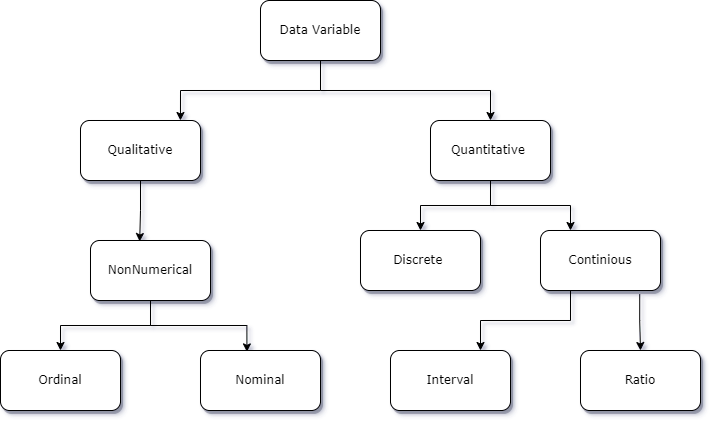

The diagram above was exported from draw.io. Its source (the exported page's mxGraphModel, read from the mxfile embedded in the PNG):
<mxGraphModel dx="1038" dy="579" grid="1" gridSize="10" guides="1" tooltips="1" connect="1" arrows="1" fold="1" page="1" pageScale="1" pageWidth="1100" pageHeight="850" background="none" math="0" shadow="1">
  <root>
    <mxCell id="0" />
    <mxCell id="1" parent="0" />
    <mxCell id="q0jTZUyG8dTxl9nDONYA-21" style="edgeStyle=orthogonalEdgeStyle;rounded=0;orthogonalLoop=1;jettySize=auto;html=1;entryX=0.833;entryY=0;entryDx=0;entryDy=0;entryPerimeter=0;" edge="1" parent="1" target="62893188c0fa7362-2">
      <mxGeometry relative="1" as="geometry">
        <mxPoint x="670" y="140" as="sourcePoint" />
      </mxGeometry>
    </mxCell>
    <mxCell id="q0jTZUyG8dTxl9nDONYA-22" style="edgeStyle=orthogonalEdgeStyle;rounded=0;orthogonalLoop=1;jettySize=auto;html=1;exitX=0.5;exitY=1;exitDx=0;exitDy=0;" edge="1" parent="1" source="62893188c0fa7362-1" target="62893188c0fa7362-3">
      <mxGeometry relative="1" as="geometry" />
    </mxCell>
    <mxCell id="62893188c0fa7362-1" value="Data Variable" style="whiteSpace=wrap;html=1;rounded=1;shadow=1;labelBackgroundColor=none;strokeWidth=1;fontFamily=Verdana;fontSize=12;align=center;" parent="1" vertex="1">
      <mxGeometry x="610" y="50" width="120" height="60" as="geometry" />
    </mxCell>
    <mxCell id="q0jTZUyG8dTxl9nDONYA-18" value="" style="edgeStyle=orthogonalEdgeStyle;rounded=0;orthogonalLoop=1;jettySize=auto;html=1;entryX=0.41;entryY=0.017;entryDx=0;entryDy=0;entryPerimeter=0;" edge="1" parent="1" source="62893188c0fa7362-2" target="62893188c0fa7362-8">
      <mxGeometry relative="1" as="geometry" />
    </mxCell>
    <mxCell id="62893188c0fa7362-2" value="&lt;span&gt;Qualitative&lt;/span&gt;" style="whiteSpace=wrap;html=1;rounded=1;shadow=1;labelBackgroundColor=none;strokeWidth=1;fontFamily=Verdana;fontSize=12;align=center;" parent="1" vertex="1">
      <mxGeometry x="430" y="170" width="120" height="60" as="geometry" />
    </mxCell>
    <mxCell id="q0jTZUyG8dTxl9nDONYA-14" value="" style="edgeStyle=orthogonalEdgeStyle;rounded=0;orthogonalLoop=1;jettySize=auto;html=1;" edge="1" parent="1" source="62893188c0fa7362-3" target="q0jTZUyG8dTxl9nDONYA-6">
      <mxGeometry relative="1" as="geometry" />
    </mxCell>
    <mxCell id="q0jTZUyG8dTxl9nDONYA-15" value="" style="edgeStyle=orthogonalEdgeStyle;rounded=0;orthogonalLoop=1;jettySize=auto;html=1;entryX=0.25;entryY=0;entryDx=0;entryDy=0;" edge="1" parent="1" source="62893188c0fa7362-3" target="q0jTZUyG8dTxl9nDONYA-7">
      <mxGeometry relative="1" as="geometry" />
    </mxCell>
    <mxCell id="62893188c0fa7362-3" value="&lt;span&gt;Quantitative&amp;nbsp;&lt;/span&gt;" style="whiteSpace=wrap;html=1;rounded=1;shadow=1;labelBackgroundColor=none;strokeWidth=1;fontFamily=Verdana;fontSize=12;align=center;" parent="1" vertex="1">
      <mxGeometry x="780" y="170" width="120" height="60" as="geometry" />
    </mxCell>
    <mxCell id="q0jTZUyG8dTxl9nDONYA-19" value="" style="edgeStyle=orthogonalEdgeStyle;rounded=0;orthogonalLoop=1;jettySize=auto;html=1;" edge="1" parent="1" source="62893188c0fa7362-8" target="q0jTZUyG8dTxl9nDONYA-16">
      <mxGeometry relative="1" as="geometry" />
    </mxCell>
    <mxCell id="q0jTZUyG8dTxl9nDONYA-20" value="" style="edgeStyle=orthogonalEdgeStyle;rounded=0;orthogonalLoop=1;jettySize=auto;html=1;entryX=0.387;entryY=0.023;entryDx=0;entryDy=0;entryPerimeter=0;" edge="1" parent="1" source="62893188c0fa7362-8" target="q0jTZUyG8dTxl9nDONYA-17">
      <mxGeometry relative="1" as="geometry" />
    </mxCell>
    <mxCell id="62893188c0fa7362-8" value="&lt;span&gt;NonNumerical&lt;/span&gt;" style="whiteSpace=wrap;html=1;rounded=1;shadow=1;labelBackgroundColor=none;strokeWidth=1;fontFamily=Verdana;fontSize=12;align=center;" parent="1" vertex="1">
      <mxGeometry x="440" y="290" width="120" height="60" as="geometry" />
    </mxCell>
    <mxCell id="q0jTZUyG8dTxl9nDONYA-6" value="&lt;span&gt;Discrete&amp;nbsp;&lt;/span&gt;" style="whiteSpace=wrap;html=1;rounded=1;shadow=1;labelBackgroundColor=none;strokeWidth=1;fontFamily=Verdana;fontSize=12;align=center;" vertex="1" parent="1">
      <mxGeometry x="710" y="280" width="120" height="60" as="geometry" />
    </mxCell>
    <mxCell id="q0jTZUyG8dTxl9nDONYA-12" value="" style="edgeStyle=orthogonalEdgeStyle;rounded=0;orthogonalLoop=1;jettySize=auto;html=1;entryX=0.75;entryY=0;entryDx=0;entryDy=0;exitX=0.25;exitY=1;exitDx=0;exitDy=0;" edge="1" parent="1" source="q0jTZUyG8dTxl9nDONYA-7" target="q0jTZUyG8dTxl9nDONYA-9">
      <mxGeometry relative="1" as="geometry">
        <mxPoint x="920" y="350" as="sourcePoint" />
      </mxGeometry>
    </mxCell>
    <mxCell id="q0jTZUyG8dTxl9nDONYA-13" value="" style="edgeStyle=orthogonalEdgeStyle;rounded=0;orthogonalLoop=1;jettySize=auto;html=1;exitX=0.827;exitY=1.063;exitDx=0;exitDy=0;exitPerimeter=0;" edge="1" parent="1" source="q0jTZUyG8dTxl9nDONYA-7" target="q0jTZUyG8dTxl9nDONYA-8">
      <mxGeometry relative="1" as="geometry" />
    </mxCell>
    <mxCell id="q0jTZUyG8dTxl9nDONYA-7" value="&lt;span&gt;Continious&lt;/span&gt;" style="whiteSpace=wrap;html=1;rounded=1;shadow=1;labelBackgroundColor=none;strokeWidth=1;fontFamily=Verdana;fontSize=12;align=center;" vertex="1" parent="1">
      <mxGeometry x="890" y="280" width="120" height="60" as="geometry" />
    </mxCell>
    <mxCell id="q0jTZUyG8dTxl9nDONYA-8" value="&lt;span&gt;Ratio&lt;/span&gt;" style="whiteSpace=wrap;html=1;rounded=1;shadow=1;labelBackgroundColor=none;strokeWidth=1;fontFamily=Verdana;fontSize=12;align=center;" vertex="1" parent="1">
      <mxGeometry x="930" y="400" width="120" height="60" as="geometry" />
    </mxCell>
    <mxCell id="q0jTZUyG8dTxl9nDONYA-9" value="&lt;span&gt;Interval&lt;/span&gt;" style="whiteSpace=wrap;html=1;rounded=1;shadow=1;labelBackgroundColor=none;strokeWidth=1;fontFamily=Verdana;fontSize=12;align=center;" vertex="1" parent="1">
      <mxGeometry x="740" y="400" width="120" height="60" as="geometry" />
    </mxCell>
    <mxCell id="q0jTZUyG8dTxl9nDONYA-16" value="&lt;span&gt;Ordinal&lt;/span&gt;" style="whiteSpace=wrap;html=1;rounded=1;shadow=1;labelBackgroundColor=none;strokeWidth=1;fontFamily=Verdana;fontSize=12;align=center;" vertex="1" parent="1">
      <mxGeometry x="350" y="400" width="120" height="60" as="geometry" />
    </mxCell>
    <mxCell id="q0jTZUyG8dTxl9nDONYA-17" value="&lt;span&gt;Nominal&lt;/span&gt;" style="whiteSpace=wrap;html=1;rounded=1;shadow=1;labelBackgroundColor=none;strokeWidth=1;fontFamily=Verdana;fontSize=12;align=center;" vertex="1" parent="1">
      <mxGeometry x="550" y="400" width="120" height="60" as="geometry" />
    </mxCell>
  </root>
</mxGraphModel>